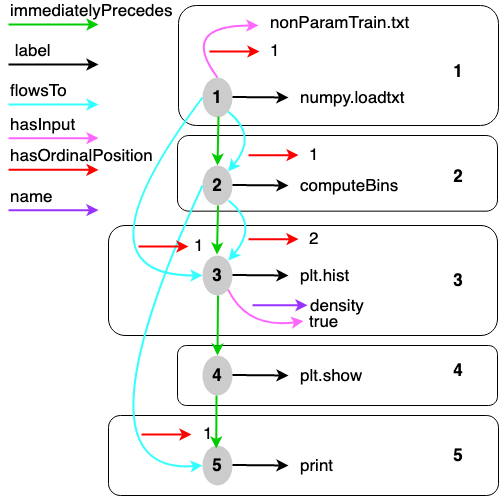

The diagram above was exported from draw.io. Its source (the exported page's mxGraphModel, read from the mxfile embedded in the PNG):
<mxGraphModel dx="1026" dy="596" grid="1" gridSize="10" guides="1" tooltips="1" connect="1" arrows="1" fold="1" page="1" pageScale="1" pageWidth="827" pageHeight="1169" math="0" shadow="0">
  <root>
    <mxCell id="0" />
    <mxCell id="1" parent="0" />
    <mxCell id="ZHsEEIwiQLsHOn7oS_-y-56" value="" style="rounded=1;whiteSpace=wrap;html=1;fontSize=17;" parent="1" vertex="1">
      <mxGeometry x="220" y="440" width="390" height="80" as="geometry" />
    </mxCell>
    <mxCell id="ZHsEEIwiQLsHOn7oS_-y-55" value="" style="rounded=1;whiteSpace=wrap;html=1;fontSize=17;" parent="1" vertex="1">
      <mxGeometry x="289" y="370" width="320" height="60" as="geometry" />
    </mxCell>
    <mxCell id="ZHsEEIwiQLsHOn7oS_-y-54" value="" style="rounded=1;whiteSpace=wrap;html=1;fontSize=17;" parent="1" vertex="1">
      <mxGeometry x="220" y="250" width="389" height="110" as="geometry" />
    </mxCell>
    <mxCell id="ZHsEEIwiQLsHOn7oS_-y-53" value="" style="rounded=1;whiteSpace=wrap;html=1;fontSize=17;" parent="1" vertex="1">
      <mxGeometry x="289" y="160" width="320" height="75.67" as="geometry" />
    </mxCell>
    <mxCell id="ZHsEEIwiQLsHOn7oS_-y-52" value="" style="rounded=1;whiteSpace=wrap;html=1;fontSize=17;" parent="1" vertex="1">
      <mxGeometry x="290" y="30" width="320" height="120" as="geometry" />
    </mxCell>
    <mxCell id="Op6j-uJR2z3PEhxc3Ha4-1" value="" style="endArrow=classic;html=1;rounded=0;strokeColor=#00CC00;strokeWidth=2;fontSize=17;" parent="1" edge="1">
      <mxGeometry width="50" height="50" relative="1" as="geometry">
        <mxPoint x="120" y="49" as="sourcePoint" />
        <mxPoint x="210" y="49" as="targetPoint" />
      </mxGeometry>
    </mxCell>
    <mxCell id="Op6j-uJR2z3PEhxc3Ha4-2" value="immediatelyPrecedes" style="text;html=1;strokeColor=none;fillColor=none;align=left;verticalAlign=middle;whiteSpace=wrap;rounded=0;fontSize=17;" parent="1" vertex="1">
      <mxGeometry x="120" y="29" width="100" height="12" as="geometry" />
    </mxCell>
    <mxCell id="Op6j-uJR2z3PEhxc3Ha4-9" value="" style="endArrow=classic;html=1;rounded=0;strokeColor=#000000;strokeWidth=2;fontSize=17;" parent="1" edge="1">
      <mxGeometry width="50" height="50" relative="1" as="geometry">
        <mxPoint x="120" y="89" as="sourcePoint" />
        <mxPoint x="210" y="89" as="targetPoint" />
      </mxGeometry>
    </mxCell>
    <mxCell id="Op6j-uJR2z3PEhxc3Ha4-10" value="&amp;nbsp;label" style="text;html=1;strokeColor=none;fillColor=none;align=left;verticalAlign=middle;whiteSpace=wrap;rounded=0;fontSize=17;" parent="1" vertex="1">
      <mxGeometry x="120" y="69" width="100" height="12" as="geometry" />
    </mxCell>
    <mxCell id="Op6j-uJR2z3PEhxc3Ha4-11" value="" style="endArrow=classic;html=1;rounded=0;strokeColor=#33FFFF;strokeWidth=2;fontSize=17;" parent="1" edge="1">
      <mxGeometry width="50" height="50" relative="1" as="geometry">
        <mxPoint x="120" y="129" as="sourcePoint" />
        <mxPoint x="210" y="129" as="targetPoint" />
      </mxGeometry>
    </mxCell>
    <mxCell id="Op6j-uJR2z3PEhxc3Ha4-12" value="flowsTo" style="text;html=1;strokeColor=none;fillColor=none;align=left;verticalAlign=middle;whiteSpace=wrap;rounded=0;fontSize=17;" parent="1" vertex="1">
      <mxGeometry x="120" y="109" width="100" height="12" as="geometry" />
    </mxCell>
    <mxCell id="ZHsEEIwiQLsHOn7oS_-y-2" value="1" style="ellipse;whiteSpace=wrap;html=1;strokeColor=none;fillColor=#CCCCCC;fontStyle=1;fontSize=17;" parent="1" vertex="1">
      <mxGeometry x="314" y="102" width="30" height="40" as="geometry" />
    </mxCell>
    <mxCell id="ZHsEEIwiQLsHOn7oS_-y-3" value="" style="endArrow=classic;html=1;rounded=0;strokeColor=#000000;strokeWidth=2;fontSize=17;" parent="1" edge="1">
      <mxGeometry width="50" height="50" relative="1" as="geometry">
        <mxPoint x="344" y="121.5" as="sourcePoint" />
        <mxPoint x="400" y="122" as="targetPoint" />
      </mxGeometry>
    </mxCell>
    <mxCell id="ZHsEEIwiQLsHOn7oS_-y-4" value="numpy.loadtxt" style="text;html=1;strokeColor=none;fillColor=none;align=left;verticalAlign=middle;whiteSpace=wrap;rounded=0;fontSize=17;" parent="1" vertex="1">
      <mxGeometry x="410" y="107" width="60" height="30" as="geometry" />
    </mxCell>
    <mxCell id="ZHsEEIwiQLsHOn7oS_-y-5" value="2" style="ellipse;whiteSpace=wrap;html=1;strokeColor=none;fillColor=#CCCCCC;fontStyle=1;fontSize=17;" parent="1" vertex="1">
      <mxGeometry x="314" y="190" width="30" height="40" as="geometry" />
    </mxCell>
    <mxCell id="ZHsEEIwiQLsHOn7oS_-y-6" value="" style="endArrow=classic;html=1;rounded=0;strokeColor=#000000;strokeWidth=2;fontSize=17;" parent="1" edge="1">
      <mxGeometry width="50" height="50" relative="1" as="geometry">
        <mxPoint x="344" y="209.5" as="sourcePoint" />
        <mxPoint x="400" y="210" as="targetPoint" />
      </mxGeometry>
    </mxCell>
    <mxCell id="ZHsEEIwiQLsHOn7oS_-y-7" value="computeBins" style="text;html=1;strokeColor=none;fillColor=none;align=left;verticalAlign=middle;whiteSpace=wrap;rounded=0;fontSize=17;" parent="1" vertex="1">
      <mxGeometry x="410" y="195" width="60" height="30" as="geometry" />
    </mxCell>
    <mxCell id="ZHsEEIwiQLsHOn7oS_-y-8" value="3" style="ellipse;whiteSpace=wrap;html=1;strokeColor=none;fillColor=#CCCCCC;fontStyle=1;fontSize=17;" parent="1" vertex="1">
      <mxGeometry x="314" y="280" width="30" height="40" as="geometry" />
    </mxCell>
    <mxCell id="ZHsEEIwiQLsHOn7oS_-y-9" value="" style="endArrow=classic;html=1;rounded=0;strokeColor=#000000;strokeWidth=2;fontSize=17;" parent="1" edge="1">
      <mxGeometry width="50" height="50" relative="1" as="geometry">
        <mxPoint x="344" y="299.5" as="sourcePoint" />
        <mxPoint x="400" y="300" as="targetPoint" />
      </mxGeometry>
    </mxCell>
    <mxCell id="ZHsEEIwiQLsHOn7oS_-y-10" value="plt.hist" style="text;html=1;strokeColor=none;fillColor=none;align=left;verticalAlign=middle;whiteSpace=wrap;rounded=0;fontSize=17;" parent="1" vertex="1">
      <mxGeometry x="410" y="285" width="60" height="30" as="geometry" />
    </mxCell>
    <mxCell id="ZHsEEIwiQLsHOn7oS_-y-11" value="" style="endArrow=classic;html=1;rounded=0;strokeColor=#00CC00;strokeWidth=2;entryX=0.5;entryY=0;entryDx=0;entryDy=0;fontSize=17;" parent="1" target="ZHsEEIwiQLsHOn7oS_-y-5" edge="1">
      <mxGeometry width="50" height="50" relative="1" as="geometry">
        <mxPoint x="330" y="141" as="sourcePoint" />
        <mxPoint x="420" y="141" as="targetPoint" />
      </mxGeometry>
    </mxCell>
    <mxCell id="ZHsEEIwiQLsHOn7oS_-y-12" value="" style="endArrow=classic;html=1;strokeColor=#33FFFF;strokeWidth=2;exitX=1;exitY=1;exitDx=0;exitDy=0;entryX=1;entryY=0;entryDx=0;entryDy=0;curved=1;fontSize=17;" parent="1" source="ZHsEEIwiQLsHOn7oS_-y-2" target="ZHsEEIwiQLsHOn7oS_-y-5" edge="1">
      <mxGeometry width="50" height="50" relative="1" as="geometry">
        <mxPoint x="360" y="142" as="sourcePoint" />
        <mxPoint x="450" y="142" as="targetPoint" />
        <Array as="points">
          <mxPoint x="370" y="160" />
        </Array>
      </mxGeometry>
    </mxCell>
    <mxCell id="ZHsEEIwiQLsHOn7oS_-y-13" value="" style="endArrow=classic;html=1;rounded=0;strokeColor=#FF66FF;strokeWidth=2;fontSize=17;" parent="1" edge="1">
      <mxGeometry width="50" height="50" relative="1" as="geometry">
        <mxPoint x="120" y="162.64" as="sourcePoint" />
        <mxPoint x="210" y="162.64" as="targetPoint" />
      </mxGeometry>
    </mxCell>
    <mxCell id="ZHsEEIwiQLsHOn7oS_-y-14" value="hasInput" style="text;html=1;strokeColor=none;fillColor=none;align=left;verticalAlign=middle;whiteSpace=wrap;rounded=0;fontSize=17;" parent="1" vertex="1">
      <mxGeometry x="120" y="142.64" width="100" height="12" as="geometry" />
    </mxCell>
    <mxCell id="ZHsEEIwiQLsHOn7oS_-y-17" value="" style="endArrow=classic;html=1;rounded=0;strokeColor=#FF0000;strokeWidth=2;fontSize=17;" parent="1" edge="1">
      <mxGeometry width="50" height="50" relative="1" as="geometry">
        <mxPoint x="120" y="194.32999999999998" as="sourcePoint" />
        <mxPoint x="210" y="194.32999999999998" as="targetPoint" />
      </mxGeometry>
    </mxCell>
    <mxCell id="ZHsEEIwiQLsHOn7oS_-y-18" value="hasOrdinalPosition" style="text;html=1;strokeColor=none;fillColor=none;align=left;verticalAlign=middle;whiteSpace=wrap;rounded=0;fontSize=17;" parent="1" vertex="1">
      <mxGeometry x="120" y="174.32999999999998" width="100" height="12" as="geometry" />
    </mxCell>
    <mxCell id="ZHsEEIwiQLsHOn7oS_-y-19" value="" style="endArrow=classic;html=1;rounded=0;strokeColor=#9933FF;strokeWidth=2;fontSize=17;" parent="1" edge="1">
      <mxGeometry width="50" height="50" relative="1" as="geometry">
        <mxPoint x="120" y="234.67000000000002" as="sourcePoint" />
        <mxPoint x="210" y="234.67000000000002" as="targetPoint" />
      </mxGeometry>
    </mxCell>
    <mxCell id="ZHsEEIwiQLsHOn7oS_-y-20" value="name" style="text;html=1;strokeColor=none;fillColor=none;align=left;verticalAlign=middle;whiteSpace=wrap;rounded=0;fontSize=17;" parent="1" vertex="1">
      <mxGeometry x="120" y="214.67000000000002" width="100" height="12" as="geometry" />
    </mxCell>
    <mxCell id="ZHsEEIwiQLsHOn7oS_-y-21" value="" style="endArrow=classic;html=1;rounded=0;strokeColor=#FF0000;strokeWidth=2;fontSize=17;" parent="1" edge="1">
      <mxGeometry width="50" height="50" relative="1" as="geometry">
        <mxPoint x="360" y="179.64" as="sourcePoint" />
        <mxPoint x="410" y="179.64" as="targetPoint" />
      </mxGeometry>
    </mxCell>
    <mxCell id="ZHsEEIwiQLsHOn7oS_-y-22" value="1" style="text;html=1;strokeColor=none;fillColor=none;align=left;verticalAlign=middle;whiteSpace=wrap;rounded=0;fontSize=17;" parent="1" vertex="1">
      <mxGeometry x="419" y="163.64" width="60" height="30" as="geometry" />
    </mxCell>
    <mxCell id="ZHsEEIwiQLsHOn7oS_-y-23" value="" style="endArrow=classic;html=1;strokeColor=#FF66FF;strokeWidth=2;exitX=0.5;exitY=0;exitDx=0;exitDy=0;curved=1;fontSize=17;" parent="1" source="ZHsEEIwiQLsHOn7oS_-y-2" edge="1">
      <mxGeometry width="50" height="50" relative="1" as="geometry">
        <mxPoint x="329" y="80" as="sourcePoint" />
        <mxPoint x="370" y="50" as="targetPoint" />
        <Array as="points">
          <mxPoint x="290" y="50" />
        </Array>
      </mxGeometry>
    </mxCell>
    <mxCell id="ZHsEEIwiQLsHOn7oS_-y-24" value="nonParamTrain.txt" style="text;html=1;strokeColor=none;fillColor=none;align=left;verticalAlign=middle;whiteSpace=wrap;rounded=0;fontSize=17;" parent="1" vertex="1">
      <mxGeometry x="380" y="32" width="60" height="30" as="geometry" />
    </mxCell>
    <mxCell id="ZHsEEIwiQLsHOn7oS_-y-25" value="" style="endArrow=classic;html=1;rounded=0;strokeColor=#FF0000;strokeWidth=2;fontSize=17;" parent="1" edge="1">
      <mxGeometry width="50" height="50" relative="1" as="geometry">
        <mxPoint x="321" y="75.99999999999997" as="sourcePoint" />
        <mxPoint x="371" y="76" as="targetPoint" />
      </mxGeometry>
    </mxCell>
    <mxCell id="ZHsEEIwiQLsHOn7oS_-y-26" value="1" style="text;html=1;strokeColor=none;fillColor=none;align=left;verticalAlign=middle;whiteSpace=wrap;rounded=0;fontSize=17;" parent="1" vertex="1">
      <mxGeometry x="380" y="60" width="60" height="30" as="geometry" />
    </mxCell>
    <mxCell id="ZHsEEIwiQLsHOn7oS_-y-27" value="" style="endArrow=classic;html=1;rounded=0;strokeColor=#00CC00;strokeWidth=2;entryX=0.5;entryY=0;entryDx=0;entryDy=0;fontSize=17;" parent="1" edge="1">
      <mxGeometry width="50" height="50" relative="1" as="geometry">
        <mxPoint x="329.5" y="230" as="sourcePoint" />
        <mxPoint x="328.5" y="279" as="targetPoint" />
      </mxGeometry>
    </mxCell>
    <mxCell id="ZHsEEIwiQLsHOn7oS_-y-28" value="4" style="ellipse;whiteSpace=wrap;html=1;strokeColor=none;fillColor=#CCCCCC;fontStyle=1;fontSize=17;" parent="1" vertex="1">
      <mxGeometry x="314" y="380" width="30" height="40" as="geometry" />
    </mxCell>
    <mxCell id="ZHsEEIwiQLsHOn7oS_-y-29" value="" style="endArrow=classic;html=1;rounded=0;strokeColor=#000000;strokeWidth=2;fontSize=17;" parent="1" edge="1">
      <mxGeometry width="50" height="50" relative="1" as="geometry">
        <mxPoint x="344" y="399.5" as="sourcePoint" />
        <mxPoint x="400" y="400" as="targetPoint" />
      </mxGeometry>
    </mxCell>
    <mxCell id="ZHsEEIwiQLsHOn7oS_-y-30" value="plt.show" style="text;html=1;strokeColor=none;fillColor=none;align=left;verticalAlign=middle;whiteSpace=wrap;rounded=0;fontSize=17;" parent="1" vertex="1">
      <mxGeometry x="410" y="385" width="60" height="30" as="geometry" />
    </mxCell>
    <mxCell id="ZHsEEIwiQLsHOn7oS_-y-31" value="" style="endArrow=classic;html=1;rounded=0;strokeColor=#00CC00;strokeWidth=2;entryX=0.5;entryY=0;entryDx=0;entryDy=0;fontSize=17;" parent="1" target="ZHsEEIwiQLsHOn7oS_-y-28" edge="1">
      <mxGeometry width="50" height="50" relative="1" as="geometry">
        <mxPoint x="329.5" y="320" as="sourcePoint" />
        <mxPoint x="328.5" y="369" as="targetPoint" />
      </mxGeometry>
    </mxCell>
    <mxCell id="ZHsEEIwiQLsHOn7oS_-y-32" value="5" style="ellipse;whiteSpace=wrap;html=1;strokeColor=none;fillColor=#CCCCCC;fontStyle=1;fontSize=17;" parent="1" vertex="1">
      <mxGeometry x="314" y="470" width="30" height="40" as="geometry" />
    </mxCell>
    <mxCell id="ZHsEEIwiQLsHOn7oS_-y-33" value="" style="endArrow=classic;html=1;rounded=0;strokeColor=#000000;strokeWidth=2;fontSize=17;" parent="1" edge="1">
      <mxGeometry width="50" height="50" relative="1" as="geometry">
        <mxPoint x="344" y="489.5" as="sourcePoint" />
        <mxPoint x="400" y="490" as="targetPoint" />
      </mxGeometry>
    </mxCell>
    <mxCell id="ZHsEEIwiQLsHOn7oS_-y-34" value="print" style="text;html=1;strokeColor=none;fillColor=none;align=left;verticalAlign=middle;whiteSpace=wrap;rounded=0;fontSize=17;" parent="1" vertex="1">
      <mxGeometry x="410" y="475" width="60" height="30" as="geometry" />
    </mxCell>
    <mxCell id="ZHsEEIwiQLsHOn7oS_-y-35" value="" style="endArrow=classic;html=1;rounded=0;strokeColor=#00CC00;strokeWidth=2;entryX=0.25;entryY=1;entryDx=0;entryDy=0;fontSize=17;" parent="1" target="ZHsEEIwiQLsHOn7oS_-y-38" edge="1">
      <mxGeometry width="50" height="50" relative="1" as="geometry">
        <mxPoint x="328" y="420" as="sourcePoint" />
        <mxPoint x="329" y="440" as="targetPoint" />
      </mxGeometry>
    </mxCell>
    <mxCell id="ZHsEEIwiQLsHOn7oS_-y-36" value="" style="endArrow=classic;html=1;strokeColor=#33FFFF;strokeWidth=2;exitX=0;exitY=0.5;exitDx=0;exitDy=0;entryX=0;entryY=0.5;entryDx=0;entryDy=0;curved=1;fontSize=17;" parent="1" source="ZHsEEIwiQLsHOn7oS_-y-5" target="ZHsEEIwiQLsHOn7oS_-y-32" edge="1">
      <mxGeometry width="50" height="50" relative="1" as="geometry">
        <mxPoint x="260" y="225" as="sourcePoint" />
        <mxPoint x="350" y="225" as="targetPoint" />
        <Array as="points">
          <mxPoint x="180" y="500" />
        </Array>
      </mxGeometry>
    </mxCell>
    <mxCell id="ZHsEEIwiQLsHOn7oS_-y-37" value="" style="endArrow=classic;html=1;rounded=0;strokeColor=#FF0000;strokeWidth=2;fontSize=17;" parent="1" edge="1">
      <mxGeometry width="50" height="50" relative="1" as="geometry">
        <mxPoint x="253" y="459" as="sourcePoint" />
        <mxPoint x="303" y="459" as="targetPoint" />
      </mxGeometry>
    </mxCell>
    <mxCell id="ZHsEEIwiQLsHOn7oS_-y-38" value="1" style="text;html=1;strokeColor=none;fillColor=none;align=left;verticalAlign=middle;whiteSpace=wrap;rounded=0;fontSize=17;" parent="1" vertex="1">
      <mxGeometry x="313" y="443" width="59" height="30" as="geometry" />
    </mxCell>
    <mxCell id="ZHsEEIwiQLsHOn7oS_-y-40" value="" style="endArrow=classic;html=1;strokeColor=#33FFFF;strokeWidth=2;exitX=0;exitY=0.5;exitDx=0;exitDy=0;entryX=0;entryY=0.5;entryDx=0;entryDy=0;curved=1;fontSize=17;" parent="1" source="ZHsEEIwiQLsHOn7oS_-y-2" target="ZHsEEIwiQLsHOn7oS_-y-8" edge="1">
      <mxGeometry width="50" height="50" relative="1" as="geometry">
        <mxPoint x="384" y="220" as="sourcePoint" />
        <mxPoint x="384" y="490" as="targetPoint" />
        <Array as="points">
          <mxPoint x="180" y="300" />
        </Array>
      </mxGeometry>
    </mxCell>
    <mxCell id="ZHsEEIwiQLsHOn7oS_-y-41" value="" style="endArrow=classic;html=1;rounded=0;strokeColor=#FF0000;strokeWidth=2;fontSize=17;" parent="1" edge="1">
      <mxGeometry width="50" height="50" relative="1" as="geometry">
        <mxPoint x="250" y="270.97999999999996" as="sourcePoint" />
        <mxPoint x="300" y="270.98" as="targetPoint" />
      </mxGeometry>
    </mxCell>
    <mxCell id="ZHsEEIwiQLsHOn7oS_-y-42" value="1" style="text;html=1;strokeColor=none;fillColor=none;align=left;verticalAlign=middle;whiteSpace=wrap;rounded=0;fontSize=17;" parent="1" vertex="1">
      <mxGeometry x="304" y="255" width="59" height="30" as="geometry" />
    </mxCell>
    <mxCell id="ZHsEEIwiQLsHOn7oS_-y-45" value="" style="endArrow=classic;html=1;strokeColor=#33FFFF;strokeWidth=2;exitX=1;exitY=1;exitDx=0;exitDy=0;entryX=1;entryY=0;entryDx=0;entryDy=0;curved=1;fontSize=17;" parent="1" edge="1">
      <mxGeometry width="50" height="50" relative="1" as="geometry">
        <mxPoint x="340" y="225" as="sourcePoint" />
        <mxPoint x="340" y="285" as="targetPoint" />
        <Array as="points">
          <mxPoint x="371" y="249" />
        </Array>
      </mxGeometry>
    </mxCell>
    <mxCell id="ZHsEEIwiQLsHOn7oS_-y-46" value="" style="endArrow=classic;html=1;rounded=0;strokeColor=#FF0000;strokeWidth=2;fontSize=17;" parent="1" edge="1">
      <mxGeometry width="50" height="50" relative="1" as="geometry">
        <mxPoint x="360" y="263.67" as="sourcePoint" />
        <mxPoint x="410" y="263.67" as="targetPoint" />
      </mxGeometry>
    </mxCell>
    <mxCell id="ZHsEEIwiQLsHOn7oS_-y-47" value="2" style="text;html=1;strokeColor=none;fillColor=none;align=left;verticalAlign=middle;whiteSpace=wrap;rounded=0;fontSize=17;" parent="1" vertex="1">
      <mxGeometry x="419" y="247.67000000000002" width="60" height="30" as="geometry" />
    </mxCell>
    <mxCell id="ZHsEEIwiQLsHOn7oS_-y-48" value="" style="endArrow=classic;html=1;strokeColor=#FF66FF;strokeWidth=2;exitX=1;exitY=1;exitDx=0;exitDy=0;curved=1;entryX=-0.068;entryY=0.473;entryDx=0;entryDy=0;entryPerimeter=0;fontSize=17;" parent="1" source="ZHsEEIwiQLsHOn7oS_-y-8" target="ZHsEEIwiQLsHOn7oS_-y-50" edge="1">
      <mxGeometry width="50" height="50" relative="1" as="geometry">
        <mxPoint x="342.1400000000001" y="301.3599999999999" as="sourcePoint" />
        <mxPoint x="418.86" y="353.64" as="targetPoint" />
        <Array as="points">
          <mxPoint x="358.86" y="353.64" />
        </Array>
      </mxGeometry>
    </mxCell>
    <mxCell id="ZHsEEIwiQLsHOn7oS_-y-49" value="" style="endArrow=classic;html=1;rounded=0;strokeColor=#9933FF;strokeWidth=2;fontSize=17;" parent="1" edge="1">
      <mxGeometry width="50" height="50" relative="1" as="geometry">
        <mxPoint x="364" y="329.76000000000005" as="sourcePoint" />
        <mxPoint x="419" y="329.76000000000005" as="targetPoint" />
      </mxGeometry>
    </mxCell>
    <mxCell id="ZHsEEIwiQLsHOn7oS_-y-50" value="true" style="text;html=1;strokeColor=none;fillColor=none;align=left;verticalAlign=middle;whiteSpace=wrap;rounded=0;fontSize=17;" parent="1" vertex="1">
      <mxGeometry x="419" y="331.31" width="60" height="30" as="geometry" />
    </mxCell>
    <mxCell id="ZHsEEIwiQLsHOn7oS_-y-51" value="density" style="text;html=1;strokeColor=none;fillColor=none;align=left;verticalAlign=middle;whiteSpace=wrap;rounded=0;fontSize=17;" parent="1" vertex="1">
      <mxGeometry x="420" y="315" width="60" height="30" as="geometry" />
    </mxCell>
    <mxCell id="ZHsEEIwiQLsHOn7oS_-y-61" value="&lt;font style=&quot;font-size: 17px;&quot;&gt;&lt;b style=&quot;font-size: 17px;&quot;&gt;1&lt;/b&gt;&lt;/font&gt;" style="text;html=1;strokeColor=none;fillColor=none;align=center;verticalAlign=middle;whiteSpace=wrap;rounded=0;fontSize=17;" parent="1" vertex="1">
      <mxGeometry x="540" y="81" width="60" height="30" as="geometry" />
    </mxCell>
    <mxCell id="ZHsEEIwiQLsHOn7oS_-y-62" value="&lt;font style=&quot;font-size: 17px;&quot;&gt;&lt;b style=&quot;font-size: 17px;&quot;&gt;2&lt;/b&gt;&lt;/font&gt;" style="text;html=1;strokeColor=none;fillColor=none;align=center;verticalAlign=middle;whiteSpace=wrap;rounded=0;fontSize=17;" parent="1" vertex="1">
      <mxGeometry x="540" y="186.32999999999998" width="60" height="30" as="geometry" />
    </mxCell>
    <mxCell id="ZHsEEIwiQLsHOn7oS_-y-63" value="&lt;font style=&quot;font-size: 17px;&quot;&gt;&lt;b style=&quot;font-size: 17px;&quot;&gt;3&lt;/b&gt;&lt;/font&gt;" style="text;html=1;strokeColor=none;fillColor=none;align=center;verticalAlign=middle;whiteSpace=wrap;rounded=0;fontSize=17;" parent="1" vertex="1">
      <mxGeometry x="540" y="290" width="60" height="30" as="geometry" />
    </mxCell>
    <mxCell id="ZHsEEIwiQLsHOn7oS_-y-64" value="&lt;font style=&quot;font-size: 17px;&quot;&gt;&lt;b style=&quot;font-size: 17px;&quot;&gt;4&lt;/b&gt;&lt;/font&gt;" style="text;html=1;strokeColor=none;fillColor=none;align=center;verticalAlign=middle;whiteSpace=wrap;rounded=0;fontSize=17;" parent="1" vertex="1">
      <mxGeometry x="540" y="380" width="60" height="30" as="geometry" />
    </mxCell>
    <mxCell id="ZHsEEIwiQLsHOn7oS_-y-65" value="&lt;font style=&quot;font-size: 17px;&quot;&gt;&lt;b style=&quot;font-size: 17px;&quot;&gt;5&lt;/b&gt;&lt;/font&gt;" style="text;html=1;strokeColor=none;fillColor=none;align=center;verticalAlign=middle;whiteSpace=wrap;rounded=0;fontSize=17;" parent="1" vertex="1">
      <mxGeometry x="540" y="465" width="60" height="30" as="geometry" />
    </mxCell>
  </root>
</mxGraphModel>